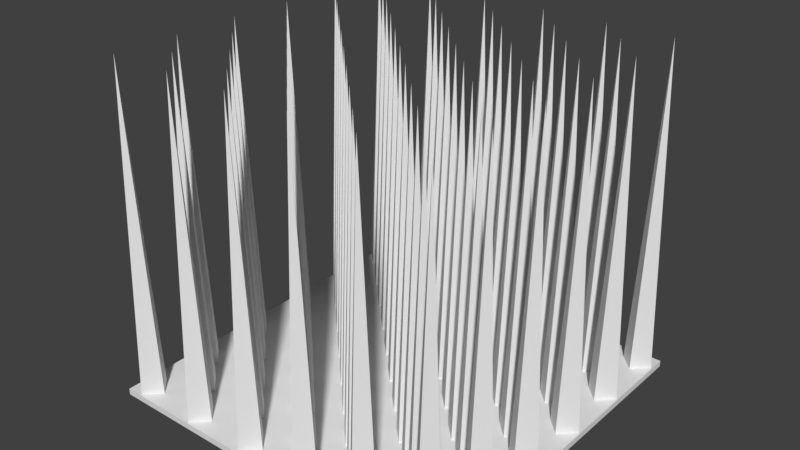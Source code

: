 # Source: SpikeTrap.blend  (saved by Blender 2.79.0; exported with 4.5.12 LTS)
import bpy
from mathutils import Matrix  # noqa: F401  (used for matrix-valued properties, if any)

bpy.ops.wm.read_factory_settings(use_empty=True)
scene = bpy.context.scene
scene.name = 'Scene'

# ---- collections
col_collection_1 = bpy.data.collections.new('Collection 1'); scene.collection.children.link(col_collection_1)

# ---- world
world_world = bpy.data.worlds.new('World'); scene.world = world_world
world_world.color = (0.05088, 0.05088, 0.05088)
world_world.use_sun_shadow = False
world_world.sun_shadow_jitter_overblur = 0.0
world_world.cycles.sampling_method = 'MANUAL'

# ---- meshes
me_plane = bpy.data.meshes.new('Plane')
me_plane.from_pydata([(-1.0, -1.0, 0.0), (1.0, -1.0, 0.0), (-1.0, 1.0, 0.0), (1.0, 1.0, 0.0), (-1.0, 1.0, -0.03482), (-1.0, -1.0, -0.03482), (1.0, -1.0, -0.03482), (1.0, 1.0, -0.03482)], [], [(0, 1, 3, 2), (5, 4, 7, 6), (1, 6, 7, 3), (2, 4, 5, 0), (3, 7, 4, 2), (0, 5, 6, 1)])
me_plane.use_remesh_preserve_volume = False
me_plane.use_remesh_preserve_attributes = False
me_plane.use_mirror_vertex_groups = False
me_plane.update()
me_cone = bpy.data.meshes.new('Cone')
me_cone.from_pydata([(-1.64e-08, 0.09172, 0.0), (0.09172, -1.879e-08, 0.0), (-2.442e-08, -0.09172, 0.0), (-0.09172, -1.368e-08, 0.0), (0.0, 0.0, 2.0)], [], [(0, 4, 1), (1, 4, 2), (2, 4, 3), (3, 4, 0), (0, 1, 2, 3)])
me_cone.use_remesh_preserve_volume = False
me_cone.use_remesh_preserve_attributes = False
me_cone.use_mirror_vertex_groups = False
me_cone.update()
me_cone_120 = bpy.data.meshes.new('Cone.120')
me_cone_120.from_pydata([(-1.64e-08, 0.09172, 0.0), (0.09172, -1.879e-08, 0.0), (-2.442e-08, -0.09172, 0.0), (-0.09172, -1.368e-08, 0.0), (0.0, 0.0, 2.0)], [], [(0, 4, 1), (1, 4, 2), (2, 4, 3), (3, 4, 0), (0, 1, 2, 3)])
me_cone_120.use_remesh_preserve_volume = False
me_cone_120.use_remesh_preserve_attributes = False
me_cone_120.use_mirror_vertex_groups = False
me_cone_120.update()
me_cone_119 = bpy.data.meshes.new('Cone.119')
me_cone_119.from_pydata([(-1.64e-08, 0.09172, 0.0), (0.09172, -1.879e-08, 0.0), (-2.442e-08, -0.09172, 0.0), (-0.09172, -1.368e-08, 0.0), (0.0, 0.0, 2.0)], [], [(0, 4, 1), (1, 4, 2), (2, 4, 3), (3, 4, 0), (0, 1, 2, 3)])
me_cone_119.use_remesh_preserve_volume = False
me_cone_119.use_remesh_preserve_attributes = False
me_cone_119.use_mirror_vertex_groups = False
me_cone_119.update()
me_cone_116 = bpy.data.meshes.new('Cone.116')
me_cone_116.from_pydata([(-1.64e-08, 0.09172, 0.0), (0.09172, -1.879e-08, 0.0), (-2.442e-08, -0.09172, 0.0), (-0.09172, -1.368e-08, 0.0), (0.0, 0.0, 2.0)], [], [(0, 4, 1), (1, 4, 2), (2, 4, 3), (3, 4, 0), (0, 1, 2, 3)])
me_cone_116.use_remesh_preserve_volume = False
me_cone_116.use_remesh_preserve_attributes = False
me_cone_116.use_mirror_vertex_groups = False
me_cone_116.update()
me_cone_115 = bpy.data.meshes.new('Cone.115')
me_cone_115.from_pydata([(-1.64e-08, 0.09172, 0.0), (0.09172, -1.879e-08, 0.0), (-2.442e-08, -0.09172, 0.0), (-0.09172, -1.368e-08, 0.0), (0.0, 0.0, 2.0)], [], [(0, 4, 1), (1, 4, 2), (2, 4, 3), (3, 4, 0), (0, 1, 2, 3)])
me_cone_115.use_remesh_preserve_volume = False
me_cone_115.use_remesh_preserve_attributes = False
me_cone_115.use_mirror_vertex_groups = False
me_cone_115.update()
me_cone_112 = bpy.data.meshes.new('Cone.112')
me_cone_112.from_pydata([(-1.64e-08, 0.09172, 0.0), (0.09172, -1.879e-08, 0.0), (-2.442e-08, -0.09172, 0.0), (-0.09172, -1.368e-08, 0.0), (0.0, 0.0, 2.0)], [], [(0, 4, 1), (1, 4, 2), (2, 4, 3), (3, 4, 0), (0, 1, 2, 3)])
me_cone_112.use_remesh_preserve_volume = False
me_cone_112.use_remesh_preserve_attributes = False
me_cone_112.use_mirror_vertex_groups = False
me_cone_112.update()
me_cone_111 = bpy.data.meshes.new('Cone.111')
me_cone_111.from_pydata([(-1.64e-08, 0.09172, 0.0), (0.09172, -1.879e-08, 0.0), (-2.442e-08, -0.09172, 0.0), (-0.09172, -1.368e-08, 0.0), (0.0, 0.0, 2.0)], [], [(0, 4, 1), (1, 4, 2), (2, 4, 3), (3, 4, 0), (0, 1, 2, 3)])
me_cone_111.use_remesh_preserve_volume = False
me_cone_111.use_remesh_preserve_attributes = False
me_cone_111.use_mirror_vertex_groups = False
me_cone_111.update()
me_cone_108 = bpy.data.meshes.new('Cone.108')
me_cone_108.from_pydata([(-1.64e-08, 0.09172, 0.0), (0.09172, -1.879e-08, 0.0), (-2.442e-08, -0.09172, 0.0), (-0.09172, -1.368e-08, 0.0), (0.0, 0.0, 2.0)], [], [(0, 4, 1), (1, 4, 2), (2, 4, 3), (3, 4, 0), (0, 1, 2, 3)])
me_cone_108.use_remesh_preserve_volume = False
me_cone_108.use_remesh_preserve_attributes = False
me_cone_108.use_mirror_vertex_groups = False
me_cone_108.update()
me_cone_107 = bpy.data.meshes.new('Cone.107')
me_cone_107.from_pydata([(-1.64e-08, 0.09172, 0.0), (0.09172, -1.879e-08, 0.0), (-2.442e-08, -0.09172, 0.0), (-0.09172, -1.368e-08, 0.0), (0.0, 0.0, 2.0)], [], [(0, 4, 1), (1, 4, 2), (2, 4, 3), (3, 4, 0), (0, 1, 2, 3)])
me_cone_107.use_remesh_preserve_volume = False
me_cone_107.use_remesh_preserve_attributes = False
me_cone_107.use_mirror_vertex_groups = False
me_cone_107.update()
me_cone_104 = bpy.data.meshes.new('Cone.104')
me_cone_104.from_pydata([(-1.64e-08, 0.09172, 0.0), (0.09172, -1.879e-08, 0.0), (-2.442e-08, -0.09172, 0.0), (-0.09172, -1.368e-08, 0.0), (0.0, 0.0, 2.0)], [], [(0, 4, 1), (1, 4, 2), (2, 4, 3), (3, 4, 0), (0, 1, 2, 3)])
me_cone_104.use_remesh_preserve_volume = False
me_cone_104.use_remesh_preserve_attributes = False
me_cone_104.use_mirror_vertex_groups = False
me_cone_104.update()
me_cone_103 = bpy.data.meshes.new('Cone.103')
me_cone_103.from_pydata([(-1.64e-08, 0.09172, 0.0), (0.09172, -1.879e-08, 0.0), (-2.442e-08, -0.09172, 0.0), (-0.09172, -1.368e-08, 0.0), (0.0, 0.0, 2.0)], [], [(0, 4, 1), (1, 4, 2), (2, 4, 3), (3, 4, 0), (0, 1, 2, 3)])
me_cone_103.use_remesh_preserve_volume = False
me_cone_103.use_remesh_preserve_attributes = False
me_cone_103.use_mirror_vertex_groups = False
me_cone_103.update()
me_cone_100 = bpy.data.meshes.new('Cone.100')
me_cone_100.from_pydata([(-1.64e-08, 0.09172, 0.0), (0.09172, -1.879e-08, 0.0), (-2.442e-08, -0.09172, 0.0), (-0.09172, -1.368e-08, 0.0), (0.0, 0.0, 2.0)], [], [(0, 4, 1), (1, 4, 2), (2, 4, 3), (3, 4, 0), (0, 1, 2, 3)])
me_cone_100.use_remesh_preserve_volume = False
me_cone_100.use_remesh_preserve_attributes = False
me_cone_100.use_mirror_vertex_groups = False
me_cone_100.update()
me_cone_099 = bpy.data.meshes.new('Cone.099')
me_cone_099.from_pydata([(-1.64e-08, 0.09172, 0.0), (0.09172, -1.879e-08, 0.0), (-2.442e-08, -0.09172, 0.0), (-0.09172, -1.368e-08, 0.0), (0.0, 0.0, 2.0)], [], [(0, 4, 1), (1, 4, 2), (2, 4, 3), (3, 4, 0), (0, 1, 2, 3)])
me_cone_099.use_remesh_preserve_volume = False
me_cone_099.use_remesh_preserve_attributes = False
me_cone_099.use_mirror_vertex_groups = False
me_cone_099.update()
me_cone_096 = bpy.data.meshes.new('Cone.096')
me_cone_096.from_pydata([(-1.64e-08, 0.09172, 0.0), (0.09172, -1.879e-08, 0.0), (-2.442e-08, -0.09172, 0.0), (-0.09172, -1.368e-08, 0.0), (0.0, 0.0, 2.0)], [], [(0, 4, 1), (1, 4, 2), (2, 4, 3), (3, 4, 0), (0, 1, 2, 3)])
me_cone_096.use_remesh_preserve_volume = False
me_cone_096.use_remesh_preserve_attributes = False
me_cone_096.use_mirror_vertex_groups = False
me_cone_096.update()
me_cone_095 = bpy.data.meshes.new('Cone.095')
me_cone_095.from_pydata([(-1.64e-08, 0.09172, 0.0), (0.09172, -1.879e-08, 0.0), (-2.442e-08, -0.09172, 0.0), (-0.09172, -1.368e-08, 0.0), (0.0, 0.0, 2.0)], [], [(0, 4, 1), (1, 4, 2), (2, 4, 3), (3, 4, 0), (0, 1, 2, 3)])
me_cone_095.use_remesh_preserve_volume = False
me_cone_095.use_remesh_preserve_attributes = False
me_cone_095.use_mirror_vertex_groups = False
me_cone_095.update()
me_cone_091 = bpy.data.meshes.new('Cone.091')
me_cone_091.from_pydata([(-1.64e-08, 0.09172, 0.0), (0.09172, -1.879e-08, 0.0), (-2.442e-08, -0.09172, 0.0), (-0.09172, -1.368e-08, 0.0), (0.0, 0.0, 2.0)], [], [(0, 4, 1), (1, 4, 2), (2, 4, 3), (3, 4, 0), (0, 1, 2, 3)])
me_cone_091.use_remesh_preserve_volume = False
me_cone_091.use_remesh_preserve_attributes = False
me_cone_091.use_mirror_vertex_groups = False
me_cone_091.update()
me_cone_092 = bpy.data.meshes.new('Cone.092')
me_cone_092.from_pydata([(-1.64e-08, 0.09172, 0.0), (0.09172, -1.879e-08, 0.0), (-2.442e-08, -0.09172, 0.0), (-0.09172, -1.368e-08, 0.0), (0.0, 0.0, 2.0)], [], [(0, 4, 1), (1, 4, 2), (2, 4, 3), (3, 4, 0), (0, 1, 2, 3)])
me_cone_092.use_remesh_preserve_volume = False
me_cone_092.use_remesh_preserve_attributes = False
me_cone_092.use_mirror_vertex_groups = False
me_cone_092.update()
me_cone_088 = bpy.data.meshes.new('Cone.088')
me_cone_088.from_pydata([(-1.64e-08, 0.09172, 0.0), (0.09172, -1.879e-08, 0.0), (-2.442e-08, -0.09172, 0.0), (-0.09172, -1.368e-08, 0.0), (0.0, 0.0, 2.0)], [], [(0, 4, 1), (1, 4, 2), (2, 4, 3), (3, 4, 0), (0, 1, 2, 3)])
me_cone_088.use_remesh_preserve_volume = False
me_cone_088.use_remesh_preserve_attributes = False
me_cone_088.use_mirror_vertex_groups = False
me_cone_088.update()
me_cone_087 = bpy.data.meshes.new('Cone.087')
me_cone_087.from_pydata([(-1.64e-08, 0.09172, 0.0), (0.09172, -1.879e-08, 0.0), (-2.442e-08, -0.09172, 0.0), (-0.09172, -1.368e-08, 0.0), (0.0, 0.0, 2.0)], [], [(0, 4, 1), (1, 4, 2), (2, 4, 3), (3, 4, 0), (0, 1, 2, 3)])
me_cone_087.use_remesh_preserve_volume = False
me_cone_087.use_remesh_preserve_attributes = False
me_cone_087.use_mirror_vertex_groups = False
me_cone_087.update()
me_cone_084 = bpy.data.meshes.new('Cone.084')
me_cone_084.from_pydata([(-1.64e-08, 0.09172, 0.0), (0.09172, -1.879e-08, 0.0), (-2.442e-08, -0.09172, 0.0), (-0.09172, -1.368e-08, 0.0), (0.0, 0.0, 2.0)], [], [(0, 4, 1), (1, 4, 2), (2, 4, 3), (3, 4, 0), (0, 1, 2, 3)])
me_cone_084.use_remesh_preserve_volume = False
me_cone_084.use_remesh_preserve_attributes = False
me_cone_084.use_mirror_vertex_groups = False
me_cone_084.update()
me_cone_083 = bpy.data.meshes.new('Cone.083')
me_cone_083.from_pydata([(-1.64e-08, 0.09172, 0.0), (0.09172, -1.879e-08, 0.0), (-2.442e-08, -0.09172, 0.0), (-0.09172, -1.368e-08, 0.0), (0.0, 0.0, 2.0)], [], [(0, 4, 1), (1, 4, 2), (2, 4, 3), (3, 4, 0), (0, 1, 2, 3)])
me_cone_083.use_remesh_preserve_volume = False
me_cone_083.use_remesh_preserve_attributes = False
me_cone_083.use_mirror_vertex_groups = False
me_cone_083.update()
me_cone_080 = bpy.data.meshes.new('Cone.080')
me_cone_080.from_pydata([(-1.64e-08, 0.09172, 0.0), (0.09172, -1.879e-08, 0.0), (-2.442e-08, -0.09172, 0.0), (-0.09172, -1.368e-08, 0.0), (0.0, 0.0, 2.0)], [], [(0, 4, 1), (1, 4, 2), (2, 4, 3), (3, 4, 0), (0, 1, 2, 3)])
me_cone_080.use_remesh_preserve_volume = False
me_cone_080.use_remesh_preserve_attributes = False
me_cone_080.use_mirror_vertex_groups = False
me_cone_080.update()
me_cone_079 = bpy.data.meshes.new('Cone.079')
me_cone_079.from_pydata([(-1.64e-08, 0.09172, 0.0), (0.09172, -1.879e-08, 0.0), (-2.442e-08, -0.09172, 0.0), (-0.09172, -1.368e-08, 0.0), (0.0, 0.0, 2.0)], [], [(0, 4, 1), (1, 4, 2), (2, 4, 3), (3, 4, 0), (0, 1, 2, 3)])
me_cone_079.use_remesh_preserve_volume = False
me_cone_079.use_remesh_preserve_attributes = False
me_cone_079.use_mirror_vertex_groups = False
me_cone_079.update()
me_cone_076 = bpy.data.meshes.new('Cone.076')
me_cone_076.from_pydata([(-1.64e-08, 0.09172, 0.0), (0.09172, -1.879e-08, 0.0), (-2.442e-08, -0.09172, 0.0), (-0.09172, -1.368e-08, 0.0), (0.0, 0.0, 2.0)], [], [(0, 4, 1), (1, 4, 2), (2, 4, 3), (3, 4, 0), (0, 1, 2, 3)])
me_cone_076.use_remesh_preserve_volume = False
me_cone_076.use_remesh_preserve_attributes = False
me_cone_076.use_mirror_vertex_groups = False
me_cone_076.update()
me_cone_075 = bpy.data.meshes.new('Cone.075')
me_cone_075.from_pydata([(-1.64e-08, 0.09172, 0.0), (0.09172, -1.879e-08, 0.0), (-2.442e-08, -0.09172, 0.0), (-0.09172, -1.368e-08, 0.0), (0.0, 0.0, 2.0)], [], [(0, 4, 1), (1, 4, 2), (2, 4, 3), (3, 4, 0), (0, 1, 2, 3)])
me_cone_075.use_remesh_preserve_volume = False
me_cone_075.use_remesh_preserve_attributes = False
me_cone_075.use_mirror_vertex_groups = False
me_cone_075.update()
me_cone_072 = bpy.data.meshes.new('Cone.072')
me_cone_072.from_pydata([(-1.64e-08, 0.09172, 0.0), (0.09172, -1.879e-08, 0.0), (-2.442e-08, -0.09172, 0.0), (-0.09172, -1.368e-08, 0.0), (0.0, 0.0, 2.0)], [], [(0, 4, 1), (1, 4, 2), (2, 4, 3), (3, 4, 0), (0, 1, 2, 3)])
me_cone_072.use_remesh_preserve_volume = False
me_cone_072.use_remesh_preserve_attributes = False
me_cone_072.use_mirror_vertex_groups = False
me_cone_072.update()
me_cone_071 = bpy.data.meshes.new('Cone.071')
me_cone_071.from_pydata([(-1.64e-08, 0.09172, 0.0), (0.09172, -1.879e-08, 0.0), (-2.442e-08, -0.09172, 0.0), (-0.09172, -1.368e-08, 0.0), (0.0, 0.0, 2.0)], [], [(0, 4, 1), (1, 4, 2), (2, 4, 3), (3, 4, 0), (0, 1, 2, 3)])
me_cone_071.use_remesh_preserve_volume = False
me_cone_071.use_remesh_preserve_attributes = False
me_cone_071.use_mirror_vertex_groups = False
me_cone_071.update()
me_cone_068 = bpy.data.meshes.new('Cone.068')
me_cone_068.from_pydata([(-1.64e-08, 0.09172, 0.0), (0.09172, -1.879e-08, 0.0), (-2.442e-08, -0.09172, 0.0), (-0.09172, -1.368e-08, 0.0), (0.0, 0.0, 2.0)], [], [(0, 4, 1), (1, 4, 2), (2, 4, 3), (3, 4, 0), (0, 1, 2, 3)])
me_cone_068.use_remesh_preserve_volume = False
me_cone_068.use_remesh_preserve_attributes = False
me_cone_068.use_mirror_vertex_groups = False
me_cone_068.update()
me_cone_067 = bpy.data.meshes.new('Cone.067')
me_cone_067.from_pydata([(-1.64e-08, 0.09172, 0.0), (0.09172, -1.879e-08, 0.0), (-2.442e-08, -0.09172, 0.0), (-0.09172, -1.368e-08, 0.0), (0.0, 0.0, 2.0)], [], [(0, 4, 1), (1, 4, 2), (2, 4, 3), (3, 4, 0), (0, 1, 2, 3)])
me_cone_067.use_remesh_preserve_volume = False
me_cone_067.use_remesh_preserve_attributes = False
me_cone_067.use_mirror_vertex_groups = False
me_cone_067.update()
me_cone_064 = bpy.data.meshes.new('Cone.064')
me_cone_064.from_pydata([(-1.64e-08, 0.09172, 0.0), (0.09172, -1.879e-08, 0.0), (-2.442e-08, -0.09172, 0.0), (-0.09172, -1.368e-08, 0.0), (0.0, 0.0, 2.0)], [], [(0, 4, 1), (1, 4, 2), (2, 4, 3), (3, 4, 0), (0, 1, 2, 3)])
me_cone_064.use_remesh_preserve_volume = False
me_cone_064.use_remesh_preserve_attributes = False
me_cone_064.use_mirror_vertex_groups = False
me_cone_064.update()
me_cone_063 = bpy.data.meshes.new('Cone.063')
me_cone_063.from_pydata([(-1.64e-08, 0.09172, 0.0), (0.09172, -1.879e-08, 0.0), (-2.442e-08, -0.09172, 0.0), (-0.09172, -1.368e-08, 0.0), (0.0, 0.0, 2.0)], [], [(0, 4, 1), (1, 4, 2), (2, 4, 3), (3, 4, 0), (0, 1, 2, 3)])
me_cone_063.use_remesh_preserve_volume = False
me_cone_063.use_remesh_preserve_attributes = False
me_cone_063.use_mirror_vertex_groups = False
me_cone_063.update()
me_cone_060 = bpy.data.meshes.new('Cone.060')
me_cone_060.from_pydata([(-1.64e-08, 0.09172, 0.0), (0.09172, -1.879e-08, 0.0), (-2.442e-08, -0.09172, 0.0), (-0.09172, -1.368e-08, 0.0), (0.0, 0.0, 2.0)], [], [(0, 4, 1), (1, 4, 2), (2, 4, 3), (3, 4, 0), (0, 1, 2, 3)])
me_cone_060.use_remesh_preserve_volume = False
me_cone_060.use_remesh_preserve_attributes = False
me_cone_060.use_mirror_vertex_groups = False
me_cone_060.update()
me_cone_059 = bpy.data.meshes.new('Cone.059')
me_cone_059.from_pydata([(-1.64e-08, 0.09172, 0.0), (0.09172, -1.879e-08, 0.0), (-2.442e-08, -0.09172, 0.0), (-0.09172, -1.368e-08, 0.0), (0.0, 0.0, 2.0)], [], [(0, 4, 1), (1, 4, 2), (2, 4, 3), (3, 4, 0), (0, 1, 2, 3)])
me_cone_059.use_remesh_preserve_volume = False
me_cone_059.use_remesh_preserve_attributes = False
me_cone_059.use_mirror_vertex_groups = False
me_cone_059.update()
me_cone_056 = bpy.data.meshes.new('Cone.056')
me_cone_056.from_pydata([(-1.64e-08, 0.09172, 0.0), (0.09172, -1.879e-08, 0.0), (-2.442e-08, -0.09172, 0.0), (-0.09172, -1.368e-08, 0.0), (0.0, 0.0, 2.0)], [], [(0, 4, 1), (1, 4, 2), (2, 4, 3), (3, 4, 0), (0, 1, 2, 3)])
me_cone_056.use_remesh_preserve_volume = False
me_cone_056.use_remesh_preserve_attributes = False
me_cone_056.use_mirror_vertex_groups = False
me_cone_056.update()
me_cone_055 = bpy.data.meshes.new('Cone.055')
me_cone_055.from_pydata([(-1.64e-08, 0.09172, 0.0), (0.09172, -1.879e-08, 0.0), (-2.442e-08, -0.09172, 0.0), (-0.09172, -1.368e-08, 0.0), (0.0, 0.0, 2.0)], [], [(0, 4, 1), (1, 4, 2), (2, 4, 3), (3, 4, 0), (0, 1, 2, 3)])
me_cone_055.use_remesh_preserve_volume = False
me_cone_055.use_remesh_preserve_attributes = False
me_cone_055.use_mirror_vertex_groups = False
me_cone_055.update()
me_cone_052 = bpy.data.meshes.new('Cone.052')
me_cone_052.from_pydata([(-1.64e-08, 0.09172, 0.0), (0.09172, -1.879e-08, 0.0), (-2.442e-08, -0.09172, 0.0), (-0.09172, -1.368e-08, 0.0), (0.0, 0.0, 2.0)], [], [(0, 4, 1), (1, 4, 2), (2, 4, 3), (3, 4, 0), (0, 1, 2, 3)])
me_cone_052.use_remesh_preserve_volume = False
me_cone_052.use_remesh_preserve_attributes = False
me_cone_052.use_mirror_vertex_groups = False
me_cone_052.update()
me_cone_051 = bpy.data.meshes.new('Cone.051')
me_cone_051.from_pydata([(-1.64e-08, 0.09172, 0.0), (0.09172, -1.879e-08, 0.0), (-2.442e-08, -0.09172, 0.0), (-0.09172, -1.368e-08, 0.0), (0.0, 0.0, 2.0)], [], [(0, 4, 1), (1, 4, 2), (2, 4, 3), (3, 4, 0), (0, 1, 2, 3)])
me_cone_051.use_remesh_preserve_volume = False
me_cone_051.use_remesh_preserve_attributes = False
me_cone_051.use_mirror_vertex_groups = False
me_cone_051.update()
me_cone_048 = bpy.data.meshes.new('Cone.048')
me_cone_048.from_pydata([(-1.64e-08, 0.09172, 0.0), (0.09172, -1.879e-08, 0.0), (-2.442e-08, -0.09172, 0.0), (-0.09172, -1.368e-08, 0.0), (0.0, 0.0, 2.0)], [], [(0, 4, 1), (1, 4, 2), (2, 4, 3), (3, 4, 0), (0, 1, 2, 3)])
me_cone_048.use_remesh_preserve_volume = False
me_cone_048.use_remesh_preserve_attributes = False
me_cone_048.use_mirror_vertex_groups = False
me_cone_048.update()
me_cone_047 = bpy.data.meshes.new('Cone.047')
me_cone_047.from_pydata([(-1.64e-08, 0.09172, 0.0), (0.09172, -1.879e-08, 0.0), (-2.442e-08, -0.09172, 0.0), (-0.09172, -1.368e-08, 0.0), (0.0, 0.0, 2.0)], [], [(0, 4, 1), (1, 4, 2), (2, 4, 3), (3, 4, 0), (0, 1, 2, 3)])
me_cone_047.use_remesh_preserve_volume = False
me_cone_047.use_remesh_preserve_attributes = False
me_cone_047.use_mirror_vertex_groups = False
me_cone_047.update()
me_cone_044 = bpy.data.meshes.new('Cone.044')
me_cone_044.from_pydata([(-1.64e-08, 0.09172, 0.0), (0.09172, -1.879e-08, 0.0), (-2.442e-08, -0.09172, 0.0), (-0.09172, -1.368e-08, 0.0), (0.0, 0.0, 2.0)], [], [(0, 4, 1), (1, 4, 2), (2, 4, 3), (3, 4, 0), (0, 1, 2, 3)])
me_cone_044.use_remesh_preserve_volume = False
me_cone_044.use_remesh_preserve_attributes = False
me_cone_044.use_mirror_vertex_groups = False
me_cone_044.update()
me_cone_043 = bpy.data.meshes.new('Cone.043')
me_cone_043.from_pydata([(-1.64e-08, 0.09172, 0.0), (0.09172, -1.879e-08, 0.0), (-2.442e-08, -0.09172, 0.0), (-0.09172, -1.368e-08, 0.0), (0.0, 0.0, 2.0)], [], [(0, 4, 1), (1, 4, 2), (2, 4, 3), (3, 4, 0), (0, 1, 2, 3)])
me_cone_043.use_remesh_preserve_volume = False
me_cone_043.use_remesh_preserve_attributes = False
me_cone_043.use_mirror_vertex_groups = False
me_cone_043.update()
me_cone_040 = bpy.data.meshes.new('Cone.040')
me_cone_040.from_pydata([(-1.64e-08, 0.09172, 0.0), (0.09172, -1.879e-08, 0.0), (-2.442e-08, -0.09172, 0.0), (-0.09172, -1.368e-08, 0.0), (0.0, 0.0, 2.0)], [], [(0, 4, 1), (1, 4, 2), (2, 4, 3), (3, 4, 0), (0, 1, 2, 3)])
me_cone_040.use_remesh_preserve_volume = False
me_cone_040.use_remesh_preserve_attributes = False
me_cone_040.use_mirror_vertex_groups = False
me_cone_040.update()
me_cone_039 = bpy.data.meshes.new('Cone.039')
me_cone_039.from_pydata([(-1.64e-08, 0.09172, 0.0), (0.09172, -1.879e-08, 0.0), (-2.442e-08, -0.09172, 0.0), (-0.09172, -1.368e-08, 0.0), (0.0, 0.0, 2.0)], [], [(0, 4, 1), (1, 4, 2), (2, 4, 3), (3, 4, 0), (0, 1, 2, 3)])
me_cone_039.use_remesh_preserve_volume = False
me_cone_039.use_remesh_preserve_attributes = False
me_cone_039.use_mirror_vertex_groups = False
me_cone_039.update()
me_cone_036 = bpy.data.meshes.new('Cone.036')
me_cone_036.from_pydata([(-1.64e-08, 0.09172, 0.0), (0.09172, -1.879e-08, 0.0), (-2.442e-08, -0.09172, 0.0), (-0.09172, -1.368e-08, 0.0), (0.0, 0.0, 2.0)], [], [(0, 4, 1), (1, 4, 2), (2, 4, 3), (3, 4, 0), (0, 1, 2, 3)])
me_cone_036.use_remesh_preserve_volume = False
me_cone_036.use_remesh_preserve_attributes = False
me_cone_036.use_mirror_vertex_groups = False
me_cone_036.update()
me_cone_035 = bpy.data.meshes.new('Cone.035')
me_cone_035.from_pydata([(-1.64e-08, 0.09172, 0.0), (0.09172, -1.879e-08, 0.0), (-2.442e-08, -0.09172, 0.0), (-0.09172, -1.368e-08, 0.0), (0.0, 0.0, 2.0)], [], [(0, 4, 1), (1, 4, 2), (2, 4, 3), (3, 4, 0), (0, 1, 2, 3)])
me_cone_035.use_remesh_preserve_volume = False
me_cone_035.use_remesh_preserve_attributes = False
me_cone_035.use_mirror_vertex_groups = False
me_cone_035.update()
me_cone_032 = bpy.data.meshes.new('Cone.032')
me_cone_032.from_pydata([(-1.64e-08, 0.09172, 0.0), (0.09172, -1.879e-08, 0.0), (-2.442e-08, -0.09172, 0.0), (-0.09172, -1.368e-08, 0.0), (0.0, 0.0, 2.0)], [], [(0, 4, 1), (1, 4, 2), (2, 4, 3), (3, 4, 0), (0, 1, 2, 3)])
me_cone_032.use_remesh_preserve_volume = False
me_cone_032.use_remesh_preserve_attributes = False
me_cone_032.use_mirror_vertex_groups = False
me_cone_032.update()
me_cone_031 = bpy.data.meshes.new('Cone.031')
me_cone_031.from_pydata([(-1.64e-08, 0.09172, 0.0), (0.09172, -1.879e-08, 0.0), (-2.442e-08, -0.09172, 0.0), (-0.09172, -1.368e-08, 0.0), (0.0, 0.0, 2.0)], [], [(0, 4, 1), (1, 4, 2), (2, 4, 3), (3, 4, 0), (0, 1, 2, 3)])
me_cone_031.use_remesh_preserve_volume = False
me_cone_031.use_remesh_preserve_attributes = False
me_cone_031.use_mirror_vertex_groups = False
me_cone_031.update()
me_cone_028 = bpy.data.meshes.new('Cone.028')
me_cone_028.from_pydata([(-1.64e-08, 0.09172, 0.0), (0.09172, -1.879e-08, 0.0), (-2.442e-08, -0.09172, 0.0), (-0.09172, -1.368e-08, 0.0), (0.0, 0.0, 2.0)], [], [(0, 4, 1), (1, 4, 2), (2, 4, 3), (3, 4, 0), (0, 1, 2, 3)])
me_cone_028.use_remesh_preserve_volume = False
me_cone_028.use_remesh_preserve_attributes = False
me_cone_028.use_mirror_vertex_groups = False
me_cone_028.update()
me_cone_027 = bpy.data.meshes.new('Cone.027')
me_cone_027.from_pydata([(-1.64e-08, 0.09172, 0.0), (0.09172, -1.879e-08, 0.0), (-2.442e-08, -0.09172, 0.0), (-0.09172, -1.368e-08, 0.0), (0.0, 0.0, 2.0)], [], [(0, 4, 1), (1, 4, 2), (2, 4, 3), (3, 4, 0), (0, 1, 2, 3)])
me_cone_027.use_remesh_preserve_volume = False
me_cone_027.use_remesh_preserve_attributes = False
me_cone_027.use_mirror_vertex_groups = False
me_cone_027.update()
me_cone_024 = bpy.data.meshes.new('Cone.024')
me_cone_024.from_pydata([(-1.64e-08, 0.09172, 0.0), (0.09172, -1.879e-08, 0.0), (-2.442e-08, -0.09172, 0.0), (-0.09172, -1.368e-08, 0.0), (0.0, 0.0, 2.0)], [], [(0, 4, 1), (1, 4, 2), (2, 4, 3), (3, 4, 0), (0, 1, 2, 3)])
me_cone_024.use_remesh_preserve_volume = False
me_cone_024.use_remesh_preserve_attributes = False
me_cone_024.use_mirror_vertex_groups = False
me_cone_024.update()
me_cone_023 = bpy.data.meshes.new('Cone.023')
me_cone_023.from_pydata([(-1.64e-08, 0.09172, 0.0), (0.09172, -1.879e-08, 0.0), (-2.442e-08, -0.09172, 0.0), (-0.09172, -1.368e-08, 0.0), (0.0, 0.0, 2.0)], [], [(0, 4, 1), (1, 4, 2), (2, 4, 3), (3, 4, 0), (0, 1, 2, 3)])
me_cone_023.use_remesh_preserve_volume = False
me_cone_023.use_remesh_preserve_attributes = False
me_cone_023.use_mirror_vertex_groups = False
me_cone_023.update()
me_cone_020 = bpy.data.meshes.new('Cone.020')
me_cone_020.from_pydata([(-1.64e-08, 0.09172, 0.0), (0.09172, -1.879e-08, 0.0), (-2.442e-08, -0.09172, 0.0), (-0.09172, -1.368e-08, 0.0), (0.0, 0.0, 2.0)], [], [(0, 4, 1), (1, 4, 2), (2, 4, 3), (3, 4, 0), (0, 1, 2, 3)])
me_cone_020.use_remesh_preserve_volume = False
me_cone_020.use_remesh_preserve_attributes = False
me_cone_020.use_mirror_vertex_groups = False
me_cone_020.update()
me_cone_019 = bpy.data.meshes.new('Cone.019')
me_cone_019.from_pydata([(-1.64e-08, 0.09172, 0.0), (0.09172, -1.879e-08, 0.0), (-2.442e-08, -0.09172, 0.0), (-0.09172, -1.368e-08, 0.0), (0.0, 0.0, 2.0)], [], [(0, 4, 1), (1, 4, 2), (2, 4, 3), (3, 4, 0), (0, 1, 2, 3)])
me_cone_019.use_remesh_preserve_volume = False
me_cone_019.use_remesh_preserve_attributes = False
me_cone_019.use_mirror_vertex_groups = False
me_cone_019.update()
me_cone_016 = bpy.data.meshes.new('Cone.016')
me_cone_016.from_pydata([(-1.64e-08, 0.09172, 0.0), (0.09172, -1.879e-08, 0.0), (-2.442e-08, -0.09172, 0.0), (-0.09172, -1.368e-08, 0.0), (0.0, 0.0, 2.0)], [], [(0, 4, 1), (1, 4, 2), (2, 4, 3), (3, 4, 0), (0, 1, 2, 3)])
me_cone_016.use_remesh_preserve_volume = False
me_cone_016.use_remesh_preserve_attributes = False
me_cone_016.use_mirror_vertex_groups = False
me_cone_016.update()
me_cone_015 = bpy.data.meshes.new('Cone.015')
me_cone_015.from_pydata([(-1.64e-08, 0.09172, 0.0), (0.09172, -1.879e-08, 0.0), (-2.442e-08, -0.09172, 0.0), (-0.09172, -1.368e-08, 0.0), (0.0, 0.0, 2.0)], [], [(0, 4, 1), (1, 4, 2), (2, 4, 3), (3, 4, 0), (0, 1, 2, 3)])
me_cone_015.use_remesh_preserve_volume = False
me_cone_015.use_remesh_preserve_attributes = False
me_cone_015.use_mirror_vertex_groups = False
me_cone_015.update()
me_cone_012 = bpy.data.meshes.new('Cone.012')
me_cone_012.from_pydata([(-1.64e-08, 0.09172, 0.0), (0.09172, -1.879e-08, 0.0), (-2.442e-08, -0.09172, 0.0), (-0.09172, -1.368e-08, 0.0), (0.0, 0.0, 2.0)], [], [(0, 4, 1), (1, 4, 2), (2, 4, 3), (3, 4, 0), (0, 1, 2, 3)])
me_cone_012.use_remesh_preserve_volume = False
me_cone_012.use_remesh_preserve_attributes = False
me_cone_012.use_mirror_vertex_groups = False
me_cone_012.update()
me_cone_011 = bpy.data.meshes.new('Cone.011')
me_cone_011.from_pydata([(-1.64e-08, 0.09172, 0.0), (0.09172, -1.879e-08, 0.0), (-2.442e-08, -0.09172, 0.0), (-0.09172, -1.368e-08, 0.0), (0.0, 0.0, 2.0)], [], [(0, 4, 1), (1, 4, 2), (2, 4, 3), (3, 4, 0), (0, 1, 2, 3)])
me_cone_011.use_remesh_preserve_volume = False
me_cone_011.use_remesh_preserve_attributes = False
me_cone_011.use_mirror_vertex_groups = False
me_cone_011.update()
me_cone_008 = bpy.data.meshes.new('Cone.008')
me_cone_008.from_pydata([(-1.64e-08, 0.09172, 0.0), (0.09172, -1.879e-08, 0.0), (-2.442e-08, -0.09172, 0.0), (-0.09172, -1.368e-08, 0.0), (0.0, 0.0, 2.0)], [], [(0, 4, 1), (1, 4, 2), (2, 4, 3), (3, 4, 0), (0, 1, 2, 3)])
me_cone_008.use_remesh_preserve_volume = False
me_cone_008.use_remesh_preserve_attributes = False
me_cone_008.use_mirror_vertex_groups = False
me_cone_008.update()
me_cone_007 = bpy.data.meshes.new('Cone.007')
me_cone_007.from_pydata([(-1.64e-08, 0.09172, 0.0), (0.09172, -1.879e-08, 0.0), (-2.442e-08, -0.09172, 0.0), (-0.09172, -1.368e-08, 0.0), (0.0, 0.0, 2.0)], [], [(0, 4, 1), (1, 4, 2), (2, 4, 3), (3, 4, 0), (0, 1, 2, 3)])
me_cone_007.use_remesh_preserve_volume = False
me_cone_007.use_remesh_preserve_attributes = False
me_cone_007.use_mirror_vertex_groups = False
me_cone_007.update()
me_cone_004 = bpy.data.meshes.new('Cone.004')
me_cone_004.from_pydata([(-1.64e-08, 0.09172, 0.0), (0.09172, -1.879e-08, 0.0), (-2.442e-08, -0.09172, 0.0), (-0.09172, -1.368e-08, 0.0), (0.0, 0.0, 2.0)], [], [(0, 4, 1), (1, 4, 2), (2, 4, 3), (3, 4, 0), (0, 1, 2, 3)])
me_cone_004.use_remesh_preserve_volume = False
me_cone_004.use_remesh_preserve_attributes = False
me_cone_004.use_mirror_vertex_groups = False
me_cone_004.update()
me_cone_003 = bpy.data.meshes.new('Cone.003')
me_cone_003.from_pydata([(-1.64e-08, 0.09172, 0.0), (0.09172, -1.879e-08, 0.0), (-2.442e-08, -0.09172, 0.0), (-0.09172, -1.368e-08, 0.0), (0.0, 0.0, 2.0)], [], [(0, 4, 1), (1, 4, 2), (2, 4, 3), (3, 4, 0), (0, 1, 2, 3)])
me_cone_003.use_remesh_preserve_volume = False
me_cone_003.use_remesh_preserve_attributes = False
me_cone_003.use_mirror_vertex_groups = False
me_cone_003.update()

# ---- objects
ob_plane = bpy.data.objects.new('Plane', me_plane)
ob_spikes = bpy.data.objects.new('Spikes', me_cone)
ob_cone_120 = bpy.data.objects.new('Cone.120', me_cone_120)
ob_cone_119 = bpy.data.objects.new('Cone.119', me_cone_119)
ob_cone_116 = bpy.data.objects.new('Cone.116', me_cone_116)
ob_cone_115 = bpy.data.objects.new('Cone.115', me_cone_115)
ob_cone_112 = bpy.data.objects.new('Cone.112', me_cone_112)
ob_cone_111 = bpy.data.objects.new('Cone.111', me_cone_111)
ob_cone_108 = bpy.data.objects.new('Cone.108', me_cone_108)
ob_cone_107 = bpy.data.objects.new('Cone.107', me_cone_107)
ob_cone_104 = bpy.data.objects.new('Cone.104', me_cone_104)
ob_cone_103 = bpy.data.objects.new('Cone.103', me_cone_103)
ob_cone_100 = bpy.data.objects.new('Cone.100', me_cone_100)
ob_cone_099 = bpy.data.objects.new('Cone.099', me_cone_099)
ob_cone_096 = bpy.data.objects.new('Cone.096', me_cone_096)
ob_cone_095 = bpy.data.objects.new('Cone.095', me_cone_095)
ob_cone_091 = bpy.data.objects.new('Cone.091', me_cone_091)
ob_cone_092 = bpy.data.objects.new('Cone.092', me_cone_092)
ob_cone_088 = bpy.data.objects.new('Cone.088', me_cone_088)
ob_cone_087 = bpy.data.objects.new('Cone.087', me_cone_087)
ob_cone_084 = bpy.data.objects.new('Cone.084', me_cone_084)
ob_cone_083 = bpy.data.objects.new('Cone.083', me_cone_083)
ob_cone_080 = bpy.data.objects.new('Cone.080', me_cone_080)
ob_cone_079 = bpy.data.objects.new('Cone.079', me_cone_079)
ob_cone_076 = bpy.data.objects.new('Cone.076', me_cone_076)
ob_cone_075 = bpy.data.objects.new('Cone.075', me_cone_075)
ob_cone_072 = bpy.data.objects.new('Cone.072', me_cone_072)
ob_cone_071 = bpy.data.objects.new('Cone.071', me_cone_071)
ob_cone_068 = bpy.data.objects.new('Cone.068', me_cone_068)
ob_cone_067 = bpy.data.objects.new('Cone.067', me_cone_067)
ob_cone_064 = bpy.data.objects.new('Cone.064', me_cone_064)
ob_cone_063 = bpy.data.objects.new('Cone.063', me_cone_063)
ob_cone_060 = bpy.data.objects.new('Cone.060', me_cone_060)
ob_cone_059 = bpy.data.objects.new('Cone.059', me_cone_059)
ob_cone_056 = bpy.data.objects.new('Cone.056', me_cone_056)
ob_cone_055 = bpy.data.objects.new('Cone.055', me_cone_055)
ob_cone_052 = bpy.data.objects.new('Cone.052', me_cone_052)
ob_cone_051 = bpy.data.objects.new('Cone.051', me_cone_051)
ob_cone_048 = bpy.data.objects.new('Cone.048', me_cone_048)
ob_cone_047 = bpy.data.objects.new('Cone.047', me_cone_047)
ob_cone_044 = bpy.data.objects.new('Cone.044', me_cone_044)
ob_cone_043 = bpy.data.objects.new('Cone.043', me_cone_043)
ob_cone_040 = bpy.data.objects.new('Cone.040', me_cone_040)
ob_cone_039 = bpy.data.objects.new('Cone.039', me_cone_039)
ob_cone_036 = bpy.data.objects.new('Cone.036', me_cone_036)
ob_cone_035 = bpy.data.objects.new('Cone.035', me_cone_035)
ob_cone_032 = bpy.data.objects.new('Cone.032', me_cone_032)
ob_cone_031 = bpy.data.objects.new('Cone.031', me_cone_031)
ob_cone_028 = bpy.data.objects.new('Cone.028', me_cone_028)
ob_cone_027 = bpy.data.objects.new('Cone.027', me_cone_027)
ob_cone_024 = bpy.data.objects.new('Cone.024', me_cone_024)
ob_cone_023 = bpy.data.objects.new('Cone.023', me_cone_023)
ob_cone_020 = bpy.data.objects.new('Cone.020', me_cone_020)
ob_cone_019 = bpy.data.objects.new('Cone.019', me_cone_019)
ob_cone_016 = bpy.data.objects.new('Cone.016', me_cone_016)
ob_cone_015 = bpy.data.objects.new('Cone.015', me_cone_015)
ob_cone_012 = bpy.data.objects.new('Cone.012', me_cone_012)
ob_cone_011 = bpy.data.objects.new('Cone.011', me_cone_011)
ob_cone_008 = bpy.data.objects.new('Cone.008', me_cone_008)
ob_cone_007 = bpy.data.objects.new('Cone.007', me_cone_007)
ob_cone_004 = bpy.data.objects.new('Cone.004', me_cone_004)
ob_cone_003 = bpy.data.objects.new('Cone.003', me_cone_003)

# ---- transforms, parenting, visibility, modifiers, constraints
ob_plane.location = (0.0, 0.0, 0.0)
ob_plane.scale = (1.1, 1.1, 1.1)
ob_plane.lineart.crease_threshold = 0.0
ob_spikes.location = (0.0, 0.0, 0.0)
ob_spikes.lineart.crease_threshold = 0.0
ob_cone_120.parent = ob_spikes
ob_cone_120.location = (-1.0, -1.0, 0.0)
ob_cone_120.lineart.crease_threshold = 0.0
ob_cone_119.parent = ob_spikes
ob_cone_119.location = (-1.0, -0.6, 0.0)
ob_cone_119.lineart.crease_threshold = 0.0
ob_cone_116.parent = ob_spikes
ob_cone_116.location = (-1.0, -0.2, 0.0)
ob_cone_116.lineart.crease_threshold = 0.0
ob_cone_115.parent = ob_spikes
ob_cone_115.location = (-1.0, 1.0, 0.0)
ob_cone_115.lineart.crease_threshold = 0.0
ob_cone_112.parent = ob_spikes
ob_cone_112.location = (-1.0, 0.6, 0.0)
ob_cone_112.lineart.crease_threshold = 0.0
ob_cone_111.parent = ob_spikes
ob_cone_111.location = (-1.0, 0.2, 0.0)
ob_cone_111.lineart.crease_threshold = 0.0
ob_cone_108.parent = ob_spikes
ob_cone_108.location = (-0.6, 0.2, 0.0)
ob_cone_108.lineart.crease_threshold = 0.0
ob_cone_107.parent = ob_spikes
ob_cone_107.location = (-0.6, 0.6, 0.0)
ob_cone_107.lineart.crease_threshold = 0.0
ob_cone_104.parent = ob_spikes
ob_cone_104.location = (-0.6, 1.0, 0.0)
ob_cone_104.lineart.crease_threshold = 0.0
ob_cone_103.parent = ob_spikes
ob_cone_103.location = (-0.6, -0.2, 0.0)
ob_cone_103.lineart.crease_threshold = 0.0
ob_cone_100.parent = ob_spikes
ob_cone_100.location = (-0.6, -0.6, 0.0)
ob_cone_100.lineart.crease_threshold = 0.0
ob_cone_099.parent = ob_spikes
ob_cone_099.location = (-0.6, -1.0, 0.0)
ob_cone_099.lineart.crease_threshold = 0.0
ob_cone_096.parent = ob_spikes
ob_cone_096.location = (-0.8, -0.8, 0.0)
ob_cone_096.lineart.crease_threshold = 0.0
ob_cone_095.parent = ob_spikes
ob_cone_095.location = (-0.8, -0.4, 0.0)
ob_cone_095.lineart.crease_threshold = 0.0
ob_cone_091.parent = ob_spikes
ob_cone_091.location = (-0.8, 0.4, 0.0)
ob_cone_091.lineart.crease_threshold = 0.0
ob_cone_092.parent = ob_spikes
ob_cone_092.location = (-0.8, 0.8, 0.0)
ob_cone_092.lineart.crease_threshold = 0.0
ob_cone_088.parent = ob_spikes
ob_cone_088.location = (-0.8, 0.0, 0.0)
ob_cone_088.lineart.crease_threshold = 0.0
ob_cone_087.parent = ob_spikes
ob_cone_087.location = (-0.4, 0.0, 0.0)
ob_cone_087.lineart.crease_threshold = 0.0
ob_cone_084.parent = ob_spikes
ob_cone_084.location = (-0.4, 0.4, 0.0)
ob_cone_084.lineart.crease_threshold = 0.0
ob_cone_083.parent = ob_spikes
ob_cone_083.location = (-0.4, 0.8, 0.0)
ob_cone_083.lineart.crease_threshold = 0.0
ob_cone_080.parent = ob_spikes
ob_cone_080.location = (-0.4, -0.4, 0.0)
ob_cone_080.lineart.crease_threshold = 0.0
ob_cone_079.parent = ob_spikes
ob_cone_079.location = (-0.4, -0.8, 0.0)
ob_cone_079.lineart.crease_threshold = 0.0
ob_cone_076.parent = ob_spikes
ob_cone_076.location = (-0.2, -1.0, 0.0)
ob_cone_076.lineart.crease_threshold = 0.0
ob_cone_075.parent = ob_spikes
ob_cone_075.location = (-0.2, -0.6, 0.0)
ob_cone_075.lineart.crease_threshold = 0.0
ob_cone_072.parent = ob_spikes
ob_cone_072.location = (-0.2, -0.2, 0.0)
ob_cone_072.lineart.crease_threshold = 0.0
ob_cone_071.parent = ob_spikes
ob_cone_071.location = (-0.2, 1.0, 0.0)
ob_cone_071.lineart.crease_threshold = 0.0
ob_cone_068.parent = ob_spikes
ob_cone_068.location = (-0.2, 0.6, 0.0)
ob_cone_068.lineart.crease_threshold = 0.0
ob_cone_067.parent = ob_spikes
ob_cone_067.location = (-0.2, 0.2, 0.0)
ob_cone_067.lineart.crease_threshold = 0.0
ob_cone_064.parent = ob_spikes
ob_cone_064.location = (1.0, 0.2, 0.0)
ob_cone_064.lineart.crease_threshold = 0.0
ob_cone_063.parent = ob_spikes
ob_cone_063.location = (1.0, 0.6, 0.0)
ob_cone_063.lineart.crease_threshold = 0.0
ob_cone_060.parent = ob_spikes
ob_cone_060.location = (1.0, 1.0, 0.0)
ob_cone_060.lineart.crease_threshold = 0.0
ob_cone_059.parent = ob_spikes
ob_cone_059.location = (1.0, -0.2, 0.0)
ob_cone_059.lineart.crease_threshold = 0.0
ob_cone_056.parent = ob_spikes
ob_cone_056.location = (1.0, -0.6, 0.0)
ob_cone_056.lineart.crease_threshold = 0.0
ob_cone_055.parent = ob_spikes
ob_cone_055.location = (1.0, -1.0, 0.0)
ob_cone_055.lineart.crease_threshold = 0.0
ob_cone_052.parent = ob_spikes
ob_cone_052.location = (0.8, -0.8, 0.0)
ob_cone_052.lineart.crease_threshold = 0.0
ob_cone_051.parent = ob_spikes
ob_cone_051.location = (0.8, -0.4, 0.0)
ob_cone_051.lineart.crease_threshold = 0.0
ob_cone_048.parent = ob_spikes
ob_cone_048.location = (0.8, 0.8, 0.0)
ob_cone_048.lineart.crease_threshold = 0.0
ob_cone_047.parent = ob_spikes
ob_cone_047.location = (0.8, 0.4, 0.0)
ob_cone_047.lineart.crease_threshold = 0.0
ob_cone_044.parent = ob_spikes
ob_cone_044.location = (0.8, 0.0, 0.0)
ob_cone_044.lineart.crease_threshold = 0.0
ob_cone_043.parent = ob_spikes
ob_cone_043.location = (0.4, 0.0, 0.0)
ob_cone_043.lineart.crease_threshold = 0.0
ob_cone_040.parent = ob_spikes
ob_cone_040.location = (0.4, 0.4, 0.0)
ob_cone_040.lineart.crease_threshold = 0.0
ob_cone_039.parent = ob_spikes
ob_cone_039.location = (0.4, 0.8, 0.0)
ob_cone_039.lineart.crease_threshold = 0.0
ob_cone_036.parent = ob_spikes
ob_cone_036.location = (0.4, -0.4, 0.0)
ob_cone_036.lineart.crease_threshold = 0.0
ob_cone_035.parent = ob_spikes
ob_cone_035.location = (0.4, -0.8, 0.0)
ob_cone_035.lineart.crease_threshold = 0.0
ob_cone_032.parent = ob_spikes
ob_cone_032.location = (0.6, -1.0, 0.0)
ob_cone_032.lineart.crease_threshold = 0.0
ob_cone_031.parent = ob_spikes
ob_cone_031.location = (0.6, -0.6, 0.0)
ob_cone_031.lineart.crease_threshold = 0.0
ob_cone_028.parent = ob_spikes
ob_cone_028.location = (0.6, -0.2, 0.0)
ob_cone_028.lineart.crease_threshold = 0.0
ob_cone_027.parent = ob_spikes
ob_cone_027.location = (0.6, 1.0, 0.0)
ob_cone_027.lineart.crease_threshold = 0.0
ob_cone_024.parent = ob_spikes
ob_cone_024.location = (0.6, 0.6, 0.0)
ob_cone_024.lineart.crease_threshold = 0.0
ob_cone_023.parent = ob_spikes
ob_cone_023.location = (0.6, 0.2, 0.0)
ob_cone_023.lineart.crease_threshold = 0.0
ob_cone_020.parent = ob_spikes
ob_cone_020.location = (0.2, 0.2, 0.0)
ob_cone_020.lineart.crease_threshold = 0.0
ob_cone_019.parent = ob_spikes
ob_cone_019.location = (0.2, 0.6, 0.0)
ob_cone_019.lineart.crease_threshold = 0.0
ob_cone_016.parent = ob_spikes
ob_cone_016.location = (0.2, 1.0, 0.0)
ob_cone_016.lineart.crease_threshold = 0.0
ob_cone_015.parent = ob_spikes
ob_cone_015.location = (0.2, -0.2, 0.0)
ob_cone_015.lineart.crease_threshold = 0.0
ob_cone_012.parent = ob_spikes
ob_cone_012.location = (0.2, -0.6, 0.0)
ob_cone_012.lineart.crease_threshold = 0.0
ob_cone_011.parent = ob_spikes
ob_cone_011.location = (0.2, -1.0, 0.0)
ob_cone_011.lineart.crease_threshold = 0.0
ob_cone_008.parent = ob_spikes
ob_cone_008.location = (0.0, -0.8, 0.0)
ob_cone_008.lineart.crease_threshold = 0.0
ob_cone_007.parent = ob_spikes
ob_cone_007.location = (0.0, -0.4, 0.0)
ob_cone_007.lineart.crease_threshold = 0.0
ob_cone_004.parent = ob_spikes
ob_cone_004.location = (0.0, 0.8, 0.0)
ob_cone_004.lineart.crease_threshold = 0.0
ob_cone_003.parent = ob_spikes
ob_cone_003.location = (0.0, 0.4, 0.0)
ob_cone_003.lineart.crease_threshold = 0.0

# ---- collection membership
col_collection_1.objects.link(ob_plane)
col_collection_1.objects.link(ob_spikes)
col_collection_1.objects.link(ob_cone_120)
col_collection_1.objects.link(ob_cone_119)
col_collection_1.objects.link(ob_cone_116)
col_collection_1.objects.link(ob_cone_115)
col_collection_1.objects.link(ob_cone_112)
col_collection_1.objects.link(ob_cone_111)
col_collection_1.objects.link(ob_cone_108)
col_collection_1.objects.link(ob_cone_107)
col_collection_1.objects.link(ob_cone_104)
col_collection_1.objects.link(ob_cone_103)
col_collection_1.objects.link(ob_cone_100)
col_collection_1.objects.link(ob_cone_099)
col_collection_1.objects.link(ob_cone_096)
col_collection_1.objects.link(ob_cone_095)
col_collection_1.objects.link(ob_cone_091)
col_collection_1.objects.link(ob_cone_092)
col_collection_1.objects.link(ob_cone_088)
col_collection_1.objects.link(ob_cone_087)
col_collection_1.objects.link(ob_cone_084)
col_collection_1.objects.link(ob_cone_083)
col_collection_1.objects.link(ob_cone_080)
col_collection_1.objects.link(ob_cone_079)
col_collection_1.objects.link(ob_cone_076)
col_collection_1.objects.link(ob_cone_075)
col_collection_1.objects.link(ob_cone_072)
col_collection_1.objects.link(ob_cone_071)
col_collection_1.objects.link(ob_cone_068)
col_collection_1.objects.link(ob_cone_067)
col_collection_1.objects.link(ob_cone_064)
col_collection_1.objects.link(ob_cone_063)
col_collection_1.objects.link(ob_cone_060)
col_collection_1.objects.link(ob_cone_059)
col_collection_1.objects.link(ob_cone_056)
col_collection_1.objects.link(ob_cone_055)
col_collection_1.objects.link(ob_cone_052)
col_collection_1.objects.link(ob_cone_051)
col_collection_1.objects.link(ob_cone_048)
col_collection_1.objects.link(ob_cone_047)
col_collection_1.objects.link(ob_cone_044)
col_collection_1.objects.link(ob_cone_043)
col_collection_1.objects.link(ob_cone_040)
col_collection_1.objects.link(ob_cone_039)
col_collection_1.objects.link(ob_cone_036)
col_collection_1.objects.link(ob_cone_035)
col_collection_1.objects.link(ob_cone_032)
col_collection_1.objects.link(ob_cone_031)
col_collection_1.objects.link(ob_cone_028)
col_collection_1.objects.link(ob_cone_027)
col_collection_1.objects.link(ob_cone_024)
col_collection_1.objects.link(ob_cone_023)
col_collection_1.objects.link(ob_cone_020)
col_collection_1.objects.link(ob_cone_019)
col_collection_1.objects.link(ob_cone_016)
col_collection_1.objects.link(ob_cone_015)
col_collection_1.objects.link(ob_cone_012)
col_collection_1.objects.link(ob_cone_011)
col_collection_1.objects.link(ob_cone_008)
col_collection_1.objects.link(ob_cone_007)
col_collection_1.objects.link(ob_cone_004)
col_collection_1.objects.link(ob_cone_003)

# ---- scene / render settings (as saved in the file)
scene.frame_start = 1; scene.frame_end = 250; scene.frame_set(1)
scene.render.engine = 'BLENDER_EEVEE_NEXT'
scene.render.resolution_percentage = 50
scene.render.dither_intensity = 0.0
scene.cycles.use_denoising = False
scene.cycles.samples = 128
scene.cycles.sampling_pattern = 'TABULATED_SOBOL'
scene.cycles.use_adaptive_sampling = False
scene.cycles.use_light_tree = False
scene.cycles.blur_glossy = 0.0
scene.cycles.sample_clamp_indirect = 0.0
scene.view_settings.view_transform = 'Standard'
bpy.context.view_layer.update()

# ---- added for rendering (the .blend has no active camera and no usable light): camera, sun
cam_auto = bpy.data.cameras.new('AutoCamera')
cam_auto.lens = 50.0
cam_auto.sensor_width = 36.0
cam_auto.clip_end = 1000.0
ob_auto_camera = bpy.data.objects.new('AutoCamera', cam_auto)
scene.collection.objects.link(ob_auto_camera)
ob_auto_camera.location = (3.44137, -4.12965, 3.73395)
ob_auto_camera.rotation_euler = (1.09748, -7.21219e-08, 0.694738)
scene.camera = ob_auto_camera
light_auto_sun = bpy.data.lights.new('AutoSun', 'SUN')
light_auto_sun.energy = 3.0
light_auto_sun.angle = 0.0523599
ob_auto_sun = bpy.data.objects.new('AutoSun', light_auto_sun)
scene.collection.objects.link(ob_auto_sun)
ob_auto_sun.rotation_euler = (0.872665, 0.174533, 0.523599)
bpy.context.view_layer.update()
